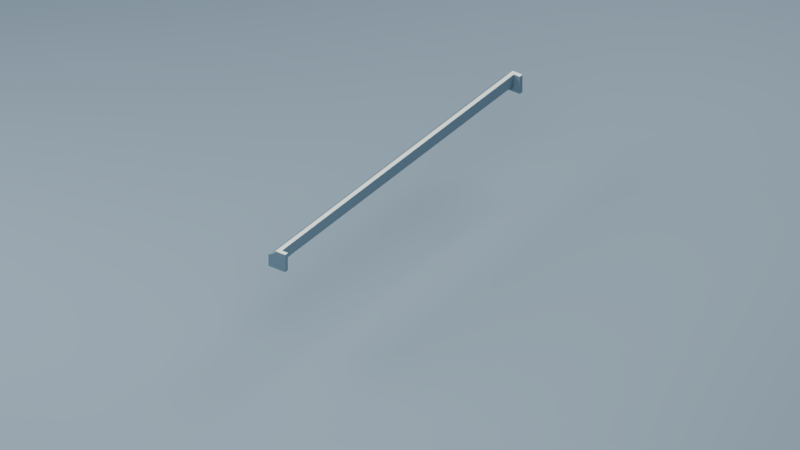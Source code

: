 # Source: d03_apartment_family_11.blend  (saved by Blender 5.2.45; exported with 4.5.12 LTS)
import bpy
from mathutils import Matrix  # noqa: F401  (used for matrix-valued properties, if any)

bpy.ops.wm.read_factory_settings(use_empty=True)
scene = bpy.context.scene
scene.name = 'Scene'

# ---- collections
col_collection = bpy.data.collections.new('Collection'); scene.collection.children.link(col_collection)
col_export_d03_apartment_family_11 = bpy.data.collections.new('export_d03_apartment_family_11'); scene.collection.children.link(col_export_d03_apartment_family_11)

# ---- materials (node trees are filled in below, after node groups)
mat_studio_slate = bpy.data.materials.new('STUDIO_slate')
mat_studio_slate.use_backface_culling = True
mat_studio_slate.diffuse_color = (0.1329, 0.1845, 0.227, 1.0)
mat_terrace_bluegrey_roof = bpy.data.materials.new('terrace_bluegrey_roof')
mat_terrace_bluegrey_roof.use_backface_culling = True
mat_terrace_bluegrey_roof.diffuse_color = (0.08438, 0.147, 0.1981, 1.0)
mat_terrace_pale_frame = bpy.data.materials.new('terrace_pale_frame')
mat_terrace_pale_frame.use_backface_culling = True
mat_terrace_pale_frame.diffuse_color = (0.5583, 0.5906, 0.521, 1.0)

# ---- material node trees
mat_studio_slate.use_nodes = True; mat_studio_slate.node_tree.nodes.clear()
_N = mat_studio_slate.node_tree.nodes; _L = mat_studio_slate.node_tree.links
n0 = _N.new('ShaderNodeBsdfPrincipled'); n0.name = 'Principled BSDF'; n0.location = (-200, 100)
n0.inputs[0].default_value = (0.1329, 0.1845, 0.227, 1.0)
n0.inputs[2].default_value = 0.8
n0.inputs[10].default_value = 0.005
n1 = _N.new('ShaderNodeOutputMaterial'); n1.name = 'Material Output'; n1.location = (200, 100)
_L.new(n0.outputs[0], n1.inputs[0])
n1.is_active_output = True
mat_terrace_bluegrey_roof.use_nodes = True; mat_terrace_bluegrey_roof.node_tree.nodes.clear()
_N = mat_terrace_bluegrey_roof.node_tree.nodes; _L = mat_terrace_bluegrey_roof.node_tree.links
n0 = _N.new('ShaderNodeBsdfPrincipled'); n0.name = 'Principled BSDF'; n0.location = (-200, 100)
n0.inputs[0].default_value = (0.08438, 0.147, 0.1981, 1.0)
n0.inputs[2].default_value = 0.8
n0.inputs[10].default_value = 0.005
n1 = _N.new('ShaderNodeOutputMaterial'); n1.name = 'Material Output'; n1.location = (200, 100)
_L.new(n0.outputs[0], n1.inputs[0])
n1.is_active_output = True
mat_terrace_pale_frame.use_nodes = True; mat_terrace_pale_frame.node_tree.nodes.clear()
_N = mat_terrace_pale_frame.node_tree.nodes; _L = mat_terrace_pale_frame.node_tree.links
n0 = _N.new('ShaderNodeBsdfPrincipled'); n0.name = 'Principled BSDF'; n0.location = (-200, 100)
n0.inputs[0].default_value = (0.5583, 0.5906, 0.521, 1.0)
n0.inputs[2].default_value = 0.53
n0.inputs[10].default_value = 0.005
n1 = _N.new('ShaderNodeOutputMaterial'); n1.name = 'Material Output'; n1.location = (200, 100)
_L.new(n0.outputs[0], n1.inputs[0])
n1.is_active_output = True

# ---- world
world_world = bpy.data.worlds.new('World'); scene.world = world_world
world_world.use_nodes = True; world_world.node_tree.nodes.clear()
_N = world_world.node_tree.nodes; _L = world_world.node_tree.links
n0 = _N.new('ShaderNodeOutputWorld'); n0.name = 'World Output'; n0.location = (200, 100)
n1 = _N.new('ShaderNodeBackground'); n1.name = 'Background'; n1.location = (-200, 100)
n1.inputs[0].default_value = (0.24, 0.29, 0.37, 1.0)
n1.inputs[1].default_value = 0.65
_L.new(n1.outputs[0], n0.inputs[0])
n0.is_active_output = True
world_world.color = (0.05088, 0.05088, 0.05088)
world_world.sun_shadow_jitter_overblur = 0.0

# ---- cameras
cam_studio_camera = bpy.data.cameras.new('STUDIO_camera')
cam_studio_camera.type = 'ORTHO'
cam_studio_camera.ortho_scale = 24.0

# ---- lights
light_studio_key = bpy.data.lights.new('STUDIO_key', 'AREA')
light_studio_key.energy = 1e+04
light_studio_key.size = 18.0
light_studio_fill = bpy.data.lights.new('STUDIO_fill', 'AREA')
light_studio_fill.energy = 8500.0
light_studio_fill.size = 16.0
light_studio_rim = bpy.data.lights.new('STUDIO_rim', 'AREA')
light_studio_rim.energy = 9000.0
light_studio_rim.size = 16.0

# ---- meshes
me_plane = bpy.data.meshes.new('Plane')
me_plane.from_pydata([(-100.0, -100.0, 0.0), (100.0, -100.0, 0.0), (-100.0, 100.0, 0.0), (100.0, 100.0, 0.0)], [], [(0, 1, 3, 2)])
_uv = me_plane.uv_layers.new(name='UVMap')
_uv.uv.foreach_set('vector', [0.0, 0.0, 1.0, 0.0, 1.0, 1.0, 0.0, 1.0])
me_plane.materials.append(mat_studio_slate)
me_plane.update()
me_cube_001 = bpy.data.meshes.new('Cube.001')
me_cube_001.from_pydata([(-0.5, -0.5, -0.5), (-0.5, -0.5, 0.5), (-0.5, 0.5, -0.5), (-0.5, 0.5, 0.5), (0.5, -0.5, -0.5), (0.5, -0.5, 0.5), (0.5, 0.5, -0.5), (0.5, 0.5, 0.5)], [], [(0, 1, 3, 2), (2, 3, 7, 6), (6, 7, 5, 4), (4, 5, 1, 0), (2, 6, 4, 0), (7, 3, 1, 5)])
_uv = me_cube_001.uv_layers.new(name='UVMap')
_uv.uv.foreach_set('vector', [0.375, 0.0, 0.625, 0.0, 0.625, 0.25, 0.375, 0.25, 0.375, 0.25, 0.625, 0.25, 0.625, 0.5, 0.375, 0.5, 0.375, 0.5, 0.625, 0.5, 0.625, 0.75, 0.375, 0.75, 0.375, 0.75, 0.625, 0.75, 0.625, 1.0, 0.375, 1.0, 0.125, 0.5, 0.375, 0.5, 0.375, 0.75, 0.125, 0.75, 0.625, 0.5, 0.875, 0.5, 0.875, 0.75, 0.625, 0.75])
me_cube_001.update()
me_continuous_sloped_flashing = bpy.data.meshes.new('Continuous_sloped_flashing')
me_continuous_sloped_flashing.from_pydata([(0.1, 5.98, 3.4), (0.5, 5.98, 3.4), (0.5, 5.98, 3.58), (0.46, 5.98, 3.6), (0.24, 5.98, 3.74), (0.24, 5.98, 3.8), (0.1, 5.98, 3.8), (0.1, -5.98, 3.4), (0.5, -5.98, 3.4), (0.5, -5.98, 3.58), (0.46, -5.98, 3.6), (0.24, -5.98, 3.74), (0.24, -5.98, 3.8), (0.1, -5.98, 3.8), (-0.12, 6.12, 3.18), (0.5, 6.12, 3.18), (0.5, 6.12, 3.58), (0.46, 6.12, 3.6), (0.24, 6.12, 3.74), (0.24, 6.12, 3.8), (-0.12, 6.12, 3.8), (-0.12, 5.98, 3.18), (0.5, 5.98, 3.18), (0.5, 5.98, 3.58), (0.46, 5.98, 3.6), (0.24, 5.98, 3.74), (0.24, 5.98, 3.8), (-0.12, 5.98, 3.8), (-0.12, -5.98, 3.18), (0.5, -5.98, 3.18), (0.5, -5.98, 3.58), (0.46, -5.98, 3.6), (0.24, -5.98, 3.74), (0.24, -5.98, 3.8), (-0.12, -5.98, 3.8), (-0.12, -6.12, 3.18), (0.5, -6.12, 3.18), (0.5, -6.12, 3.58), (0.46, -6.12, 3.6), (0.24, -6.12, 3.74), (0.24, -6.12, 3.8), (-0.12, -6.12, 3.8)], [], [(0, 4, 3), (11, 12, 13), (1, 7, 0), (2, 8, 1), (3, 9, 2), (4, 10, 3), (5, 11, 4), (6, 12, 5), (0, 13, 6), (0, 6, 4), (6, 5, 4), (2, 1, 3), (1, 0, 3), (13, 7, 11), (7, 8, 10), (11, 7, 10), (8, 9, 10), (1, 8, 7), (2, 9, 8), (3, 10, 9), (4, 11, 10), (5, 12, 11), (6, 13, 12), (0, 7, 13), (14, 18, 17), (25, 26, 27), (15, 21, 14), (16, 22, 15), (17, 23, 16), (18, 24, 17), (19, 25, 18), (20, 26, 19), (14, 27, 20), (14, 20, 18), (20, 19, 18), (16, 15, 17), (15, 14, 17), (27, 21, 25), (21, 22, 24), (25, 21, 24), (22, 23, 24), (15, 22, 21), (16, 23, 22), (17, 24, 23), (18, 25, 24), (19, 26, 25), (20, 27, 26), (14, 21, 27), (28, 32, 31), (39, 40, 41), (29, 35, 28), (30, 36, 29), (31, 37, 30), (32, 38, 31), (33, 39, 32), (34, 40, 33), (28, 41, 34), (28, 34, 32), (34, 33, 32), (30, 29, 31), (29, 28, 31), (41, 35, 39), (35, 36, 38), (39, 35, 38), (36, 37, 38), (29, 36, 35), (30, 37, 36), (31, 38, 37), (32, 39, 38), (33, 40, 39), (34, 41, 40), (28, 35, 41)])
me_continuous_sloped_flashing.polygons.foreach_set('material_index', [0, 0, 0, 0, 0, 0, 1, 1, 0, 0, 0, 0, 0, 0, 0, 0, 0, 0, 0, 0, 0, 1, 1, 0, 0, 0, 0, 0, 0, 0, 1, 1, 0, 0, 0, 0, 0, 0, 0, 0, 0, 0, 0, 0, 0, 1, 1, 0, 0, 0, 0, 0, 0, 0, 1, 1, 0, 0, 0, 0, 0, 0, 0, 0, 0, 0, 0, 0, 0, 1, 1, 0])
me_continuous_sloped_flashing.materials.append(mat_terrace_bluegrey_roof)
me_continuous_sloped_flashing.materials.append(mat_terrace_pale_frame)
me_continuous_sloped_flashing.update()

# ---- objects
ob_studio_key = bpy.data.objects.new('STUDIO_key', light_studio_key)
ob_studio_fill = bpy.data.objects.new('STUDIO_fill', light_studio_fill)
ob_studio_rim = bpy.data.objects.new('STUDIO_rim', light_studio_rim)
ob_studio_camera = bpy.data.objects.new('STUDIO_camera', cam_studio_camera)
ob_studio_ground = bpy.data.objects.new('STUDIO_ground', me_plane)
ob_studio_one_metre_reference = bpy.data.objects.new('STUDIO_one_metre_reference', me_cube_001)
ob_d03apartmentfamily11_mesh = bpy.data.objects.new('D03ApartmentFamily11_Mesh', me_continuous_sloped_flashing)
ob_d03apartmentfamily11 = bpy.data.objects.new('D03ApartmentFamily11', None)

# ---- transforms, parenting, visibility, modifiers, constraints
ob_studio_key.location = (-12.0, 18.0, 25.0)
ob_studio_key.rotation_euler = (0.7441, 4.658e-08, -2.554)
ob_studio_fill.location = (18.0, 12.0, 20.0)
ob_studio_fill.rotation_euler = (0.8633, -2.943e-08, 2.159)
ob_studio_rim.location = (-4.0, -18.0, 25.0)
ob_studio_rim.rotation_euler = (0.6653, -2.369e-08, -0.2187)
ob_studio_camera.location = (-30.0, 42.0, 35.0)
ob_studio_camera.rotation_euler = (0.9965, 1.627e-07, -2.521)
ob_studio_ground.location = (0.0, 0.0, -0.025)
ob_studio_one_metre_reference.location = (25.0, 0.0, 0.5)
ob_studio_one_metre_reference.hide_render = True
ob_d03apartmentfamily11_mesh.parent = ob_d03apartmentfamily11
ob_d03apartmentfamily11_mesh.location = (0.0, 0.0, 0.0)
ob_d03apartmentfamily11.location = (0.0, 0.0, 0.0)

# ---- collection membership
scene.collection.objects.link(ob_studio_key)
scene.collection.objects.link(ob_studio_fill)
scene.collection.objects.link(ob_studio_rim)
scene.collection.objects.link(ob_studio_camera)
col_collection.objects.link(ob_studio_ground)
col_collection.objects.link(ob_studio_one_metre_reference)
col_export_d03_apartment_family_11.objects.link(ob_d03apartmentfamily11_mesh)
col_export_d03_apartment_family_11.objects.link(ob_d03apartmentfamily11)

# ---- scene / render settings (as saved in the file)
scene.camera = ob_studio_camera
scene.frame_start = 1; scene.frame_end = 250; scene.frame_set(1)
scene.render.engine = 'CYCLES'
scene.render.image_settings.compression = 95
scene.render.resolution_x = 1280
scene.render.resolution_y = 720
scene.render.dither_intensity = 0.0
scene.render.bake_bias = 0.0
scene.render.bake_samples = 0
scene.render.compositor_device = 'GPU'
scene.cycles.samples = 32
scene.eevee.use_volume_custom_range = False
scene.eevee.fast_gi_thickness_near = 0.1
scene.eevee.fast_gi_thickness_far = 0.0
scene.eevee.ray_tracing_options.screen_trace_thickness = 0.1
bpy.context.view_layer.update()
